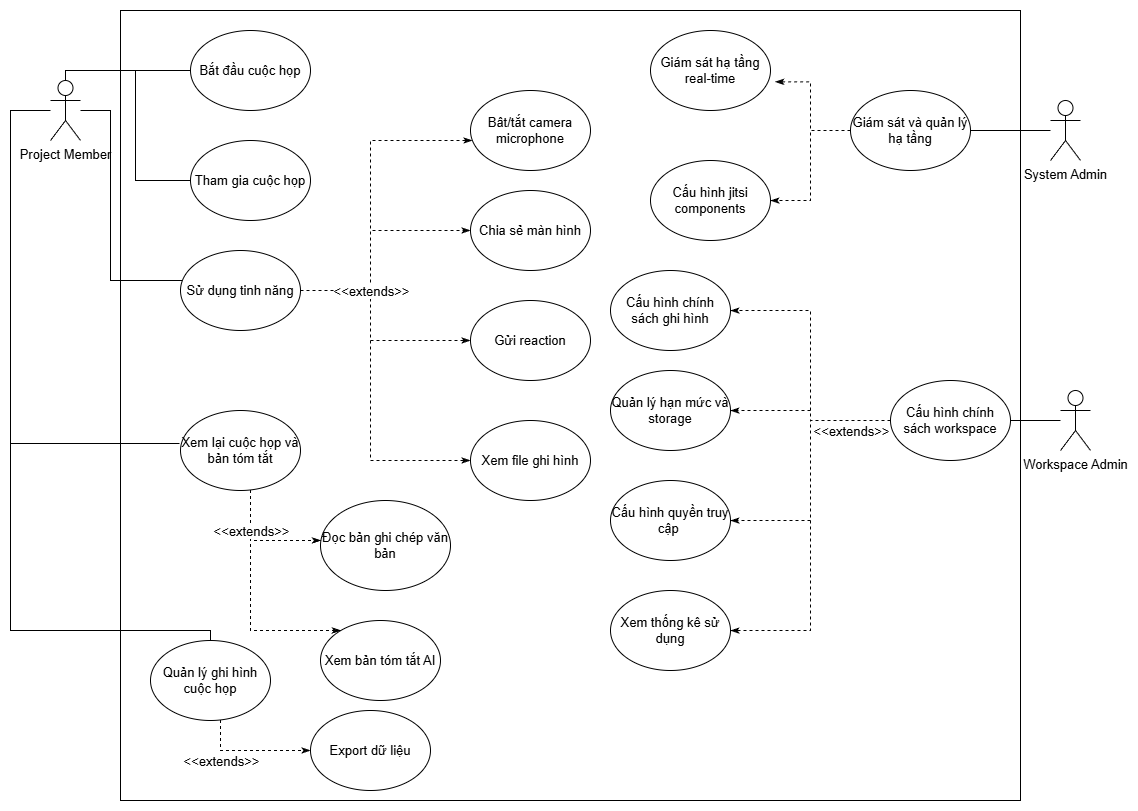

The diagram above was exported from draw.io. Its source (the exported page's mxGraphModel, read from the mxfile embedded in the PNG):
<mxGraphModel dx="1213" dy="730" grid="1" gridSize="10" guides="1" tooltips="1" connect="1" arrows="1" fold="1" page="1" pageScale="1" pageWidth="850" pageHeight="1100" math="0" shadow="0">
  <root>
    <mxCell id="0" />
    <mxCell id="1" parent="0" />
    <mxCell id="g116pT3sPPVZ-B--ZLmc-60" parent="1" style="rounded=0;whiteSpace=wrap;html=1;fontFamily=Times New Roman;fontSize=13;fontColor=default;labelBackgroundColor=default;" value="" vertex="1">
      <mxGeometry height="790" width="900" x="140" y="30" as="geometry" />
    </mxCell>
    <mxCell id="g116pT3sPPVZ-B--ZLmc-32" edge="1" parent="1" source="g116pT3sPPVZ-B--ZLmc-1" style="edgeStyle=orthogonalEdgeStyle;rounded=0;orthogonalLoop=1;jettySize=auto;html=1;endArrow=none;endFill=0;fontSize=13;" target="g116pT3sPPVZ-B--ZLmc-10">
      <mxGeometry relative="1" as="geometry">
        <Array as="points">
          <mxPoint x="85" y="90" />
        </Array>
      </mxGeometry>
    </mxCell>
    <mxCell id="g116pT3sPPVZ-B--ZLmc-34" edge="1" parent="1" source="g116pT3sPPVZ-B--ZLmc-1" style="edgeStyle=orthogonalEdgeStyle;shape=connector;rounded=0;orthogonalLoop=1;jettySize=auto;html=1;strokeColor=default;align=center;verticalAlign=middle;fontFamily=Helvetica;fontSize=13;fontColor=default;labelBackgroundColor=default;endArrow=none;endFill=0;" target="g116pT3sPPVZ-B--ZLmc-29">
      <mxGeometry relative="1" as="geometry">
        <Array as="points">
          <mxPoint x="85" y="90" />
          <mxPoint x="155" y="90" />
          <mxPoint x="155" y="200" />
        </Array>
      </mxGeometry>
    </mxCell>
    <mxCell id="g116pT3sPPVZ-B--ZLmc-36" edge="1" parent="1" source="g116pT3sPPVZ-B--ZLmc-1" style="edgeStyle=orthogonalEdgeStyle;shape=connector;rounded=0;orthogonalLoop=1;jettySize=auto;html=1;strokeColor=default;align=center;verticalAlign=middle;fontFamily=Helvetica;fontSize=13;fontColor=default;labelBackgroundColor=default;endArrow=none;endFill=0;" target="g116pT3sPPVZ-B--ZLmc-28">
      <mxGeometry relative="1" as="geometry">
        <Array as="points">
          <mxPoint x="130" y="130" />
          <mxPoint x="130" y="300" />
        </Array>
      </mxGeometry>
    </mxCell>
    <mxCell id="g116pT3sPPVZ-B--ZLmc-38" edge="1" parent="1" source="g116pT3sPPVZ-B--ZLmc-1" style="edgeStyle=orthogonalEdgeStyle;shape=connector;rounded=0;orthogonalLoop=1;jettySize=auto;html=1;strokeColor=default;align=center;verticalAlign=middle;fontFamily=Helvetica;fontSize=13;fontColor=default;labelBackgroundColor=default;endArrow=none;endFill=0;" target="g116pT3sPPVZ-B--ZLmc-26">
      <mxGeometry relative="1" as="geometry">
        <Array as="points">
          <mxPoint x="30" y="130" />
          <mxPoint x="30" y="650" />
        </Array>
      </mxGeometry>
    </mxCell>
    <mxCell id="g116pT3sPPVZ-B--ZLmc-1" parent="1" style="shape=umlActor;verticalLabelPosition=bottom;verticalAlign=top;html=1;outlineConnect=0;fontSize=13;" value="Project Member" vertex="1">
      <mxGeometry height="60" width="30" x="70" y="100" as="geometry" />
    </mxCell>
    <mxCell id="g116pT3sPPVZ-B--ZLmc-42" edge="1" parent="1" source="g116pT3sPPVZ-B--ZLmc-2" style="edgeStyle=orthogonalEdgeStyle;shape=connector;rounded=0;orthogonalLoop=1;jettySize=auto;html=1;strokeColor=default;align=center;verticalAlign=middle;fontFamily=Helvetica;fontSize=13;fontColor=default;labelBackgroundColor=default;endArrow=none;endFill=0;" target="g116pT3sPPVZ-B--ZLmc-14">
      <mxGeometry relative="1" as="geometry" />
    </mxCell>
    <mxCell id="g116pT3sPPVZ-B--ZLmc-2" parent="1" style="shape=umlActor;verticalLabelPosition=bottom;verticalAlign=top;html=1;outlineConnect=0;fontSize=13;" value="Workspace Admin" vertex="1">
      <mxGeometry height="60" width="30" x="1080" y="410" as="geometry" />
    </mxCell>
    <mxCell id="g116pT3sPPVZ-B--ZLmc-40" edge="1" parent="1" source="g116pT3sPPVZ-B--ZLmc-3" style="edgeStyle=orthogonalEdgeStyle;shape=connector;rounded=0;orthogonalLoop=1;jettySize=auto;html=1;strokeColor=default;align=center;verticalAlign=middle;fontFamily=Helvetica;fontSize=13;fontColor=default;labelBackgroundColor=default;endArrow=none;endFill=0;" target="g116pT3sPPVZ-B--ZLmc-12">
      <mxGeometry relative="1" as="geometry" />
    </mxCell>
    <mxCell id="g116pT3sPPVZ-B--ZLmc-3" parent="1" style="shape=umlActor;verticalLabelPosition=bottom;verticalAlign=top;html=1;outlineConnect=0;fontSize=13;" value="System Admin" vertex="1">
      <mxGeometry height="60" width="30" x="1070" y="120" as="geometry" />
    </mxCell>
    <mxCell id="g116pT3sPPVZ-B--ZLmc-10" parent="1" style="ellipse;whiteSpace=wrap;html=1;fontSize=13;" value="Bắt đầu cuộc họp" vertex="1">
      <mxGeometry height="80" width="120" x="210" y="50" as="geometry" />
    </mxCell>
    <mxCell id="g116pT3sPPVZ-B--ZLmc-11" parent="1" style="ellipse;whiteSpace=wrap;html=1;fontSize=13;" value="Giám sát hạ tầng real-time" vertex="1">
      <mxGeometry height="80" width="120" x="670" y="50" as="geometry" />
    </mxCell>
    <mxCell id="g116pT3sPPVZ-B--ZLmc-53" edge="1" parent="1" source="g116pT3sPPVZ-B--ZLmc-12" style="edgeStyle=orthogonalEdgeStyle;shape=connector;rounded=0;jumpStyle=none;orthogonalLoop=1;jettySize=auto;html=1;entryX=1;entryY=0.5;entryDx=0;entryDy=0;dashed=1;strokeColor=default;align=center;verticalAlign=middle;fontFamily=Times New Roman;fontSize=13;fontColor=default;labelBackgroundColor=default;endArrow=classicThin;endFill=1;flowAnimation=0;" target="g116pT3sPPVZ-B--ZLmc-13">
      <mxGeometry relative="1" as="geometry" />
    </mxCell>
    <mxCell id="g116pT3sPPVZ-B--ZLmc-12" parent="1" style="ellipse;whiteSpace=wrap;html=1;fontSize=13;" value="Giám sát và quản lý hạ tầng" vertex="1">
      <mxGeometry height="80" width="120" x="870" y="110" as="geometry" />
    </mxCell>
    <mxCell id="g116pT3sPPVZ-B--ZLmc-13" parent="1" style="ellipse;whiteSpace=wrap;html=1;fontSize=13;" value="Cấu hình jitsi components" vertex="1">
      <mxGeometry height="80" width="120" x="670" y="180" as="geometry" />
    </mxCell>
    <mxCell id="g116pT3sPPVZ-B--ZLmc-55" edge="1" parent="1" source="g116pT3sPPVZ-B--ZLmc-14" style="edgeStyle=orthogonalEdgeStyle;shape=connector;rounded=0;jumpStyle=none;orthogonalLoop=1;jettySize=auto;html=1;entryX=1;entryY=0.5;entryDx=0;entryDy=0;dashed=1;strokeColor=default;align=center;verticalAlign=middle;fontFamily=Times New Roman;fontSize=13;fontColor=default;labelBackgroundColor=default;endArrow=classicThin;endFill=1;flowAnimation=0;" target="g116pT3sPPVZ-B--ZLmc-18">
      <mxGeometry relative="1" as="geometry" />
    </mxCell>
    <mxCell id="g116pT3sPPVZ-B--ZLmc-56" edge="1" parent="1" source="g116pT3sPPVZ-B--ZLmc-14" style="edgeStyle=orthogonalEdgeStyle;shape=connector;rounded=0;jumpStyle=none;orthogonalLoop=1;jettySize=auto;html=1;dashed=1;strokeColor=default;align=center;verticalAlign=middle;fontFamily=Times New Roman;fontSize=13;fontColor=default;labelBackgroundColor=default;endArrow=classicThin;endFill=1;flowAnimation=0;" target="g116pT3sPPVZ-B--ZLmc-17">
      <mxGeometry relative="1" as="geometry" />
    </mxCell>
    <mxCell id="g116pT3sPPVZ-B--ZLmc-57" edge="1" parent="1" source="g116pT3sPPVZ-B--ZLmc-14" style="edgeStyle=orthogonalEdgeStyle;shape=connector;rounded=0;jumpStyle=none;orthogonalLoop=1;jettySize=auto;html=1;entryX=1;entryY=0.5;entryDx=0;entryDy=0;dashed=1;strokeColor=default;align=center;verticalAlign=middle;fontFamily=Times New Roman;fontSize=13;fontColor=default;labelBackgroundColor=default;endArrow=classicThin;endFill=1;flowAnimation=0;" target="g116pT3sPPVZ-B--ZLmc-15">
      <mxGeometry relative="1" as="geometry" />
    </mxCell>
    <mxCell id="g116pT3sPPVZ-B--ZLmc-58" edge="1" parent="1" source="g116pT3sPPVZ-B--ZLmc-14" style="edgeStyle=orthogonalEdgeStyle;shape=connector;rounded=0;jumpStyle=none;orthogonalLoop=1;jettySize=auto;html=1;entryX=1;entryY=0.5;entryDx=0;entryDy=0;dashed=1;strokeColor=default;align=center;verticalAlign=middle;fontFamily=Times New Roman;fontSize=13;fontColor=default;labelBackgroundColor=default;endArrow=classicThin;endFill=1;flowAnimation=0;" target="g116pT3sPPVZ-B--ZLmc-16">
      <mxGeometry relative="1" as="geometry" />
    </mxCell>
    <mxCell id="g116pT3sPPVZ-B--ZLmc-14" parent="1" style="ellipse;whiteSpace=wrap;html=1;fontSize=13;" value="Cấu hình chính sách workspace" vertex="1">
      <mxGeometry height="80" width="120" x="910" y="400" as="geometry" />
    </mxCell>
    <mxCell id="g116pT3sPPVZ-B--ZLmc-15" parent="1" style="ellipse;whiteSpace=wrap;html=1;fontSize=13;" value="Cấu hình quyền truy cập&amp;nbsp;" vertex="1">
      <mxGeometry height="80" width="120" x="630" y="500" as="geometry" />
    </mxCell>
    <mxCell id="g116pT3sPPVZ-B--ZLmc-16" parent="1" style="ellipse;whiteSpace=wrap;html=1;fontSize=13;" value="Xem thống kê sử dụng" vertex="1">
      <mxGeometry height="80" width="120" x="630" y="610" as="geometry" />
    </mxCell>
    <mxCell id="g116pT3sPPVZ-B--ZLmc-17" parent="1" style="ellipse;whiteSpace=wrap;html=1;fontSize=13;" value="Quản lý hạn mức và storage" vertex="1">
      <mxGeometry height="80" width="120" x="630" y="390" as="geometry" />
    </mxCell>
    <mxCell id="g116pT3sPPVZ-B--ZLmc-18" parent="1" style="ellipse;whiteSpace=wrap;html=1;fontSize=13;" value="Cấu hình chính sách ghi hình" vertex="1">
      <mxGeometry height="80" width="120" x="630" y="290" as="geometry" />
    </mxCell>
    <mxCell id="g116pT3sPPVZ-B--ZLmc-19" parent="1" style="ellipse;whiteSpace=wrap;html=1;fontSize=13;" value="Export dữ liệu" vertex="1">
      <mxGeometry height="80" width="120" x="330" y="730" as="geometry" />
    </mxCell>
    <mxCell id="g116pT3sPPVZ-B--ZLmc-20" parent="1" style="ellipse;whiteSpace=wrap;html=1;fontSize=13;" value="Xem bản tóm tắt AI" vertex="1">
      <mxGeometry height="80" width="120" x="340" y="640" as="geometry" />
    </mxCell>
    <mxCell id="g116pT3sPPVZ-B--ZLmc-21" parent="1" style="ellipse;whiteSpace=wrap;html=1;fontSize=13;" value="Đọc bản ghi chép văn bản" vertex="1">
      <mxGeometry height="90" width="130" x="340" y="520" as="geometry" />
    </mxCell>
    <mxCell id="g116pT3sPPVZ-B--ZLmc-22" parent="1" style="ellipse;whiteSpace=wrap;html=1;fontSize=13;" value="Xem file ghi hình" vertex="1">
      <mxGeometry height="80" width="120" x="490" y="440" as="geometry" />
    </mxCell>
    <mxCell id="g116pT3sPPVZ-B--ZLmc-23" parent="1" style="ellipse;whiteSpace=wrap;html=1;fontSize=13;" value="Gửi reaction" vertex="1">
      <mxGeometry height="80" width="120" x="490" y="320" as="geometry" />
    </mxCell>
    <mxCell id="g116pT3sPPVZ-B--ZLmc-24" parent="1" style="ellipse;whiteSpace=wrap;html=1;fontSize=13;" value="Chia sẻ màn hình" vertex="1">
      <mxGeometry height="80" width="120" x="490" y="210" as="geometry" />
    </mxCell>
    <mxCell id="g116pT3sPPVZ-B--ZLmc-25" parent="1" style="ellipse;whiteSpace=wrap;html=1;fontSize=13;" value="Bât/tắt camera&lt;br&gt;microphone" vertex="1">
      <mxGeometry height="80" width="120" x="490" y="110" as="geometry" />
    </mxCell>
    <mxCell id="g116pT3sPPVZ-B--ZLmc-50" edge="1" parent="1" source="g116pT3sPPVZ-B--ZLmc-26" style="edgeStyle=orthogonalEdgeStyle;shape=connector;rounded=0;jumpStyle=none;orthogonalLoop=1;jettySize=auto;html=1;dashed=1;strokeColor=default;align=center;verticalAlign=middle;fontFamily=Times New Roman;fontSize=13;fontColor=default;labelBackgroundColor=default;endArrow=classicThin;endFill=1;flowAnimation=0;" target="g116pT3sPPVZ-B--ZLmc-19" value="">
      <mxGeometry relative="1" as="geometry">
        <Array as="points">
          <mxPoint x="240" y="770" />
        </Array>
      </mxGeometry>
    </mxCell>
    <mxCell id="g116pT3sPPVZ-B--ZLmc-26" parent="1" style="ellipse;whiteSpace=wrap;html=1;fontSize=13;" value="Quản lý ghi hình cuộc họp" vertex="1">
      <mxGeometry height="80" width="120" x="170" y="660" as="geometry" />
    </mxCell>
    <mxCell id="g116pT3sPPVZ-B--ZLmc-47" edge="1" parent="1" source="g116pT3sPPVZ-B--ZLmc-27" style="edgeStyle=orthogonalEdgeStyle;shape=connector;rounded=0;jumpStyle=none;orthogonalLoop=1;jettySize=auto;html=1;dashed=1;strokeColor=default;align=center;verticalAlign=middle;fontFamily=Times New Roman;fontSize=13;fontColor=default;labelBackgroundColor=default;endArrow=classicThin;endFill=1;flowAnimation=0;" target="g116pT3sPPVZ-B--ZLmc-21">
      <mxGeometry relative="1" as="geometry">
        <Array as="points">
          <mxPoint x="270" y="560" />
        </Array>
      </mxGeometry>
    </mxCell>
    <mxCell id="g116pT3sPPVZ-B--ZLmc-48" edge="1" parent="1" source="g116pT3sPPVZ-B--ZLmc-27" style="edgeStyle=orthogonalEdgeStyle;shape=connector;rounded=0;jumpStyle=none;orthogonalLoop=1;jettySize=auto;html=1;dashed=1;strokeColor=default;align=center;verticalAlign=middle;fontFamily=Times New Roman;fontSize=13;fontColor=default;labelBackgroundColor=default;endArrow=classicThin;endFill=1;flowAnimation=0;" target="g116pT3sPPVZ-B--ZLmc-20">
      <mxGeometry relative="1" as="geometry">
        <Array as="points">
          <mxPoint x="270" y="650" />
        </Array>
      </mxGeometry>
    </mxCell>
    <mxCell id="g116pT3sPPVZ-B--ZLmc-27" parent="1" style="ellipse;whiteSpace=wrap;html=1;fontSize=13;" value="Xem lại cuộc họp và bản tóm tắt" vertex="1">
      <mxGeometry height="80" width="120" x="200" y="430" as="geometry" />
    </mxCell>
    <mxCell id="g116pT3sPPVZ-B--ZLmc-44" edge="1" parent="1" source="g116pT3sPPVZ-B--ZLmc-28" style="edgeStyle=orthogonalEdgeStyle;shape=connector;rounded=0;jumpStyle=none;orthogonalLoop=1;jettySize=auto;html=1;dashed=1;strokeColor=default;align=center;verticalAlign=middle;fontFamily=Times New Roman;fontSize=13;fontColor=default;labelBackgroundColor=default;endArrow=classicThin;endFill=1;flowAnimation=0;" target="g116pT3sPPVZ-B--ZLmc-24">
      <mxGeometry relative="1" as="geometry">
        <Array as="points">
          <mxPoint x="390" y="310" />
          <mxPoint x="390" y="250" />
        </Array>
      </mxGeometry>
    </mxCell>
    <mxCell id="g116pT3sPPVZ-B--ZLmc-45" edge="1" parent="1" source="g116pT3sPPVZ-B--ZLmc-28" style="edgeStyle=orthogonalEdgeStyle;shape=connector;rounded=0;jumpStyle=none;orthogonalLoop=1;jettySize=auto;html=1;dashed=1;strokeColor=default;align=center;verticalAlign=middle;fontFamily=Times New Roman;fontSize=13;fontColor=default;labelBackgroundColor=default;endArrow=classicThin;endFill=1;flowAnimation=0;" target="g116pT3sPPVZ-B--ZLmc-23">
      <mxGeometry relative="1" as="geometry">
        <Array as="points">
          <mxPoint x="390" y="310" />
          <mxPoint x="390" y="360" />
        </Array>
      </mxGeometry>
    </mxCell>
    <mxCell id="g116pT3sPPVZ-B--ZLmc-46" edge="1" parent="1" source="g116pT3sPPVZ-B--ZLmc-28" style="edgeStyle=orthogonalEdgeStyle;shape=connector;rounded=0;jumpStyle=none;orthogonalLoop=1;jettySize=auto;html=1;entryX=0;entryY=0.5;entryDx=0;entryDy=0;dashed=1;strokeColor=default;align=center;verticalAlign=middle;fontFamily=Times New Roman;fontSize=13;fontColor=default;labelBackgroundColor=default;endArrow=classicThin;endFill=1;flowAnimation=0;" target="g116pT3sPPVZ-B--ZLmc-22">
      <mxGeometry relative="1" as="geometry">
        <Array as="points">
          <mxPoint x="390" y="310" />
          <mxPoint x="390" y="480" />
        </Array>
      </mxGeometry>
    </mxCell>
    <mxCell id="g116pT3sPPVZ-B--ZLmc-28" parent="1" style="ellipse;whiteSpace=wrap;html=1;fontSize=13;" value="Sử dụng tinh năng" vertex="1">
      <mxGeometry height="80" width="120" x="200" y="270" as="geometry" />
    </mxCell>
    <mxCell id="g116pT3sPPVZ-B--ZLmc-35" edge="1" parent="1" source="g116pT3sPPVZ-B--ZLmc-1" style="edgeStyle=orthogonalEdgeStyle;shape=connector;rounded=0;orthogonalLoop=1;jettySize=auto;html=1;strokeColor=default;align=center;verticalAlign=middle;fontFamily=Helvetica;fontSize=13;fontColor=default;labelBackgroundColor=default;endArrow=none;endFill=0;" target="g116pT3sPPVZ-B--ZLmc-29" value="">
      <mxGeometry relative="1" as="geometry">
        <Array as="points">
          <mxPoint x="85" y="90" />
          <mxPoint x="155" y="90" />
          <mxPoint x="155" y="200" />
        </Array>
        <mxPoint x="120" y="130" as="sourcePoint" />
        <mxPoint x="230" y="260" as="targetPoint" />
      </mxGeometry>
    </mxCell>
    <mxCell id="g116pT3sPPVZ-B--ZLmc-41" edge="1" parent="1" source="g116pT3sPPVZ-B--ZLmc-28" style="edgeStyle=orthogonalEdgeStyle;shape=connector;rounded=0;orthogonalLoop=1;jettySize=auto;html=1;strokeColor=default;align=center;verticalAlign=middle;fontFamily=Times New Roman;fontSize=13;fontColor=default;labelBackgroundColor=default;endArrow=classicThin;endFill=1;dashed=1;jumpStyle=none;flowAnimation=0;exitX=1;exitY=0.5;exitDx=0;exitDy=0;" target="g116pT3sPPVZ-B--ZLmc-25">
      <mxGeometry relative="1" as="geometry">
        <Array as="points">
          <mxPoint x="390" y="310" />
          <mxPoint x="390" y="160" />
        </Array>
      </mxGeometry>
    </mxCell>
    <mxCell id="g116pT3sPPVZ-B--ZLmc-43" connectable="0" parent="g116pT3sPPVZ-B--ZLmc-41" style="edgeLabel;html=1;align=center;verticalAlign=middle;resizable=0;points=[];fontFamily=Helvetica;fontSize=13;fontColor=default;labelBackgroundColor=default;" value="&amp;lt;&amp;lt;extends&amp;gt;&amp;gt;" vertex="1">
      <mxGeometry relative="1" x="-0.0815" y="3" as="geometry">
        <mxPoint x="3" y="78" as="offset" />
      </mxGeometry>
    </mxCell>
    <mxCell id="g116pT3sPPVZ-B--ZLmc-49" connectable="0" parent="g116pT3sPPVZ-B--ZLmc-41" style="edgeLabel;html=1;align=center;verticalAlign=middle;resizable=0;points=[];fontFamily=Helvetica;fontSize=13;fontColor=default;labelBackgroundColor=default;" value="&amp;lt;&amp;lt;extends&amp;gt;&amp;gt;" vertex="1">
      <mxGeometry relative="1" x="-0.0815" y="3" as="geometry">
        <mxPoint x="-117" y="318" as="offset" />
      </mxGeometry>
    </mxCell>
    <mxCell id="g116pT3sPPVZ-B--ZLmc-51" connectable="0" parent="g116pT3sPPVZ-B--ZLmc-41" style="edgeLabel;html=1;align=center;verticalAlign=middle;resizable=0;points=[];fontFamily=Helvetica;fontSize=13;fontColor=default;labelBackgroundColor=default;" value="&amp;lt;&amp;lt;extends&amp;gt;&amp;gt;" vertex="1">
      <mxGeometry relative="1" x="-0.0815" y="3" as="geometry">
        <mxPoint x="-147" y="548" as="offset" />
      </mxGeometry>
    </mxCell>
    <mxCell id="g116pT3sPPVZ-B--ZLmc-59" connectable="0" parent="g116pT3sPPVZ-B--ZLmc-41" style="edgeLabel;html=1;align=center;verticalAlign=middle;resizable=0;points=[];fontFamily=Helvetica;fontSize=13;fontColor=default;labelBackgroundColor=default;" value="&amp;lt;&amp;lt;extends&amp;gt;&amp;gt;" vertex="1">
      <mxGeometry relative="1" x="-0.0815" y="3" as="geometry">
        <mxPoint x="483" y="218" as="offset" />
      </mxGeometry>
    </mxCell>
    <mxCell id="g116pT3sPPVZ-B--ZLmc-29" parent="1" style="ellipse;whiteSpace=wrap;html=1;fontSize=13;" value="Tham gia cuộc họp" vertex="1">
      <mxGeometry height="80" width="120" x="210" y="160" as="geometry" />
    </mxCell>
    <mxCell id="g116pT3sPPVZ-B--ZLmc-37" edge="1" parent="1" source="g116pT3sPPVZ-B--ZLmc-1" style="edgeStyle=orthogonalEdgeStyle;shape=connector;rounded=0;orthogonalLoop=1;jettySize=auto;html=1;entryX=-0.008;entryY=0.413;entryDx=0;entryDy=0;strokeColor=default;align=center;verticalAlign=middle;fontFamily=Helvetica;fontSize=13;fontColor=default;labelBackgroundColor=default;endArrow=none;endFill=0;entryPerimeter=0;" target="g116pT3sPPVZ-B--ZLmc-27">
      <mxGeometry relative="1" as="geometry">
        <Array as="points">
          <mxPoint x="30" y="130" />
          <mxPoint x="30" y="463" />
        </Array>
      </mxGeometry>
    </mxCell>
    <mxCell id="g116pT3sPPVZ-B--ZLmc-52" edge="1" parent="1" source="g116pT3sPPVZ-B--ZLmc-12" style="edgeStyle=orthogonalEdgeStyle;shape=connector;rounded=0;jumpStyle=none;orthogonalLoop=1;jettySize=auto;html=1;entryX=1.039;entryY=0.642;entryDx=0;entryDy=0;entryPerimeter=0;dashed=1;strokeColor=default;align=center;verticalAlign=middle;fontFamily=Times New Roman;fontSize=13;fontColor=default;labelBackgroundColor=default;endArrow=classicThin;endFill=1;flowAnimation=0;" target="g116pT3sPPVZ-B--ZLmc-11">
      <mxGeometry relative="1" as="geometry" />
    </mxCell>
  </root>
</mxGraphModel>